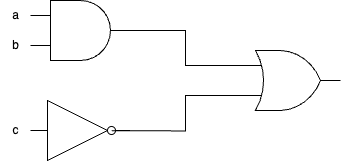

The diagram above was exported from draw.io. Its source (the exported page's mxGraphModel, read from the mxfile embedded in the PNG):
<mxGraphModel dx="615" dy="449" grid="1" gridSize="10" guides="1" tooltips="1" connect="1" arrows="1" fold="1" page="1" pageScale="1" pageWidth="827" pageHeight="1169" math="0" shadow="0">
  <root>
    <mxCell id="0" />
    <mxCell id="1" parent="0" />
    <mxCell id="OpDh6eMIxFsG_5kHAmgP-4" value="" style="verticalLabelPosition=bottom;shadow=0;dashed=0;align=center;html=1;verticalAlign=top;shape=mxgraph.electrical.logic_gates.logic_gate;operation=and;" vertex="1" parent="1">
      <mxGeometry x="160" y="250" width="100" height="60" as="geometry" />
    </mxCell>
    <mxCell id="OpDh6eMIxFsG_5kHAmgP-5" value="" style="verticalLabelPosition=bottom;shadow=0;dashed=0;align=center;html=1;verticalAlign=top;shape=mxgraph.electrical.logic_gates.logic_gate;operation=or;" vertex="1" parent="1">
      <mxGeometry x="370" y="300" width="100" height="60" as="geometry" />
    </mxCell>
    <mxCell id="OpDh6eMIxFsG_5kHAmgP-6" style="edgeStyle=orthogonalEdgeStyle;rounded=0;orthogonalLoop=1;jettySize=auto;html=1;entryX=0;entryY=0.25;entryDx=0;entryDy=0;entryPerimeter=0;strokeColor=default;endArrow=none;endFill=0;" edge="1" parent="1" source="OpDh6eMIxFsG_5kHAmgP-4" target="OpDh6eMIxFsG_5kHAmgP-5">
      <mxGeometry relative="1" as="geometry" />
    </mxCell>
    <mxCell id="OpDh6eMIxFsG_5kHAmgP-7" value="" style="verticalLabelPosition=bottom;shadow=0;dashed=0;align=center;html=1;verticalAlign=top;shape=mxgraph.electrical.logic_gates.inverter_2" vertex="1" parent="1">
      <mxGeometry x="160" y="350" width="100" height="60" as="geometry" />
    </mxCell>
    <mxCell id="OpDh6eMIxFsG_5kHAmgP-8" style="edgeStyle=orthogonalEdgeStyle;rounded=0;orthogonalLoop=1;jettySize=auto;html=1;exitX=0;exitY=0.75;exitDx=0;exitDy=0;exitPerimeter=0;entryX=0.813;entryY=0.506;entryDx=0;entryDy=0;entryPerimeter=0;endArrow=none;endFill=0;" edge="1" parent="1" source="OpDh6eMIxFsG_5kHAmgP-5" target="OpDh6eMIxFsG_5kHAmgP-7">
      <mxGeometry relative="1" as="geometry" />
    </mxCell>
    <mxCell id="OpDh6eMIxFsG_5kHAmgP-9" value="a" style="text;html=1;align=center;verticalAlign=middle;resizable=0;points=[];autosize=1;strokeColor=none;fillColor=none;" vertex="1" parent="1">
      <mxGeometry x="130" y="250" width="30" height="30" as="geometry" />
    </mxCell>
    <mxCell id="OpDh6eMIxFsG_5kHAmgP-10" value="b" style="text;html=1;align=center;verticalAlign=middle;resizable=0;points=[];autosize=1;strokeColor=none;fillColor=none;" vertex="1" parent="1">
      <mxGeometry x="130" y="280" width="30" height="30" as="geometry" />
    </mxCell>
    <mxCell id="OpDh6eMIxFsG_5kHAmgP-11" value="c" style="text;html=1;align=center;verticalAlign=middle;resizable=0;points=[];autosize=1;strokeColor=none;fillColor=none;" vertex="1" parent="1">
      <mxGeometry x="130" y="365" width="30" height="30" as="geometry" />
    </mxCell>
  </root>
</mxGraphModel>